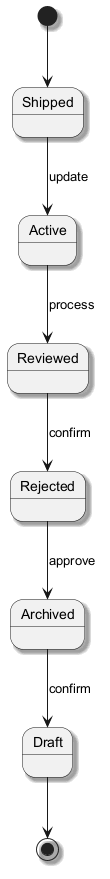

The diagram above was rendered by PlantUML. Its source (embedded in the PNG):
@startuml
skinparam shadowing true
[*] --> Shipped
Shipped --> Active : update
Active --> Reviewed : process
Reviewed --> Rejected : confirm
Rejected --> Archived : approve
Archived --> Draft : confirm
Draft --> [*]
@enduml